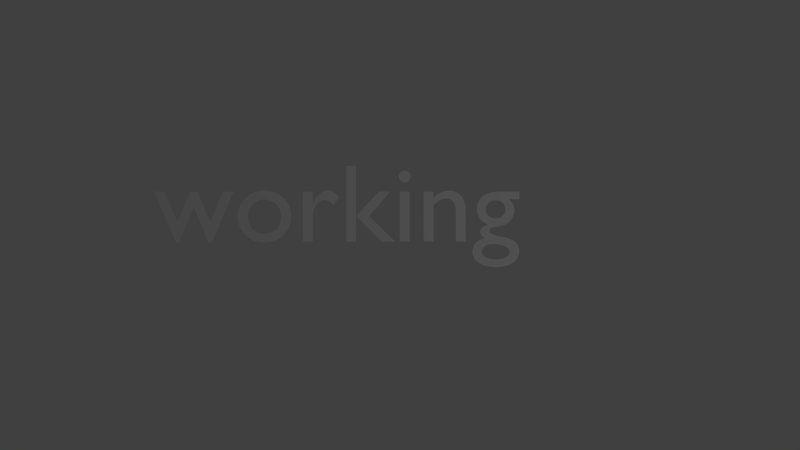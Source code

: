 # Source: keyboard_text.blend  (saved by Blender 2.72.0; exported with 4.5.12 LTS)
import bpy
from mathutils import Matrix  # noqa: F401  (used for matrix-valued properties, if any)

bpy.ops.wm.read_factory_settings(use_empty=True)
scene = bpy.context.scene
scene.name = 'Scene'

# ---- collections
col_collection_1 = bpy.data.collections.new('Collection 1'); scene.collection.children.link(col_collection_1)

# ---- world
world_world = bpy.data.worlds.new('World'); scene.world = world_world
world_world.color = (0.05088, 0.05088, 0.05088)
world_world.use_sun_shadow = False
world_world.sun_shadow_jitter_overblur = 0.0
world_world.cycles.sampling_method = 'MANUAL'
world_world.cycles.sample_map_resolution = 256

# ---- cameras
cam_camera = bpy.data.cameras.new('Camera')
cam_camera.type = 'ORTHO'
cam_camera.clip_end = 100.0
cam_camera.lens = 35.0
cam_camera.sensor_width = 32.0
cam_camera.sensor_height = 18.0
cam_camera.ortho_scale = 7.314
cam_camera.dof.focus_distance = 0.0
cam_camera.dof.aperture_fstop = 128.0

# ---- lights
light_lamp = bpy.data.lights.new('Lamp', 'POINT')
light_lamp.transmission_factor = 0.0
light_lamp.cutoff_distance = 30.0
light_lamp.energy = 100.0
light_lamp.shadow_buffer_clip_start = 1.001
light_lamp.shadow_soft_size = 1.0
light_lamp.shadow_maximum_resolution = 0.006
light_lamp.use_absolute_resolution = True
light_lamp.cycles.use_multiple_importance_sampling = False

# ---- meshes
me_cube = bpy.data.meshes.new('Cube')
me_cube.from_pydata([(1.0, 1.0, -1.0), (1.0, -1.0, -1.0), (-1.0, -1.0, -1.0), (-1.0, 1.0, -1.0), (1.0, 1.0, 1.0), (1.0, -1.0, 1.0), (-1.0, -1.0, 1.0), (-1.0, 1.0, 1.0)], [], [(0, 1, 2, 3), (4, 7, 6, 5), (0, 4, 5, 1), (1, 5, 6, 2), (2, 6, 7, 3), (4, 0, 3, 7)])
me_cube.use_remesh_preserve_volume = False
me_cube.use_remesh_preserve_attributes = False
me_cube.use_mirror_vertex_groups = False
me_cube.update()

# ---- curves / text
txt_text_001 = bpy.data.curves.new('Text.001', 'FONT')
txt_text_001.dimensions = '2D'
txt_text_001.body = 'working'
txt_text_001.use_path_clamp = True
txt_text_001.bevel_resolution = 0

# ---- objects
ob_cube = bpy.data.objects.new('Cube', me_cube)
ob_text = bpy.data.objects.new('Text', txt_text_001)
ob_lamp = bpy.data.objects.new('Lamp', light_lamp)
ob_camera = bpy.data.objects.new('Camera', cam_camera)

# ---- transforms, parenting, visibility, modifiers, constraints
ob_cube.location = (-0.4673, -5.052, 1.05)
ob_cube.rotation_euler = (-0.6224, -0.3481, 0.24)
ob_cube.scale = (0.5139, 0.5139, 0.5139)
ob_cube.lineart.crease_threshold = 0.0
ob_text.location = (-2.251, -0.1513, 0.0)
ob_text.scale = (1.017, 1.017, 1.017)
ob_text.lineart.crease_threshold = 0.0
ob_lamp.location = (4.076, 1.005, 5.904)
ob_lamp.rotation_euler = (0.6503, 0.05522, 1.866)
ob_lamp.lock_rotations_4d = False
ob_lamp.empty_display_type = 'ARROWS'
ob_lamp.color = (0.0, 0.0, 0.0, 0.0)
ob_lamp.lineart.crease_threshold = 0.0
ob_camera.location = (0.0, 0.0, 10.08)
ob_camera.lock_rotations_4d = False
ob_camera.empty_display_type = 'ARROWS'
ob_camera.color = (0.0, 0.0, 0.0, 0.0)
ob_camera.display_type = 'WIRE'
ob_camera.lineart.crease_threshold = 0.0

# ---- collection membership
col_collection_1.objects.link(ob_cube)
col_collection_1.objects.link(ob_text)
col_collection_1.objects.link(ob_lamp)
col_collection_1.objects.link(ob_camera)

# ---- scene / render settings (as saved in the file)
scene.camera = ob_camera
scene.frame_start = 1; scene.frame_end = 250; scene.frame_set(1)
scene.render.engine = 'BLENDER_EEVEE_NEXT'
scene.render.image_settings.color_mode = 'RGB'
scene.render.image_settings.compression = 90
scene.render.resolution_percentage = 50
scene.render.dither_intensity = 0.0
scene.render.bake_margin = 2
scene.render.bake_bias = 0.0
scene.cycles.use_denoising = False
scene.cycles.samples = 10
scene.cycles.sampling_pattern = 'TABULATED_SOBOL'
scene.cycles.light_sampling_threshold = 0.0
scene.cycles.use_adaptive_sampling = False
scene.cycles.use_light_tree = False
scene.cycles.blur_glossy = 0.0
scene.cycles.volume_bounces = 1
scene.cycles.pixel_filter_type = 'GAUSSIAN'
scene.cycles.sample_clamp_indirect = 0.0
scene.view_settings.view_transform = 'Standard'
bpy.context.view_layer.update()
